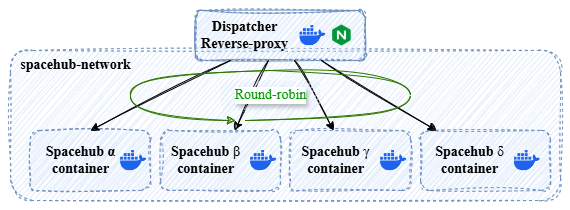

The diagram above was exported from draw.io. Its source (the exported page's mxGraphModel, read from the mxfile embedded in the PNG):
<mxGraphModel dx="701" dy="449" grid="1" gridSize="10" guides="1" tooltips="1" connect="1" arrows="1" fold="1" page="1" pageScale="1" pageWidth="850" pageHeight="1100" math="0" shadow="0">
  <root>
    <mxCell id="0" />
    <mxCell id="1" parent="0" />
    <mxCell id="29" value="" style="whiteSpace=wrap;html=1;rounded=0;fontFamily=Times New Roman;strokeColor=none;" vertex="1" parent="1">
      <mxGeometry x="120" y="90" width="570" height="210" as="geometry" />
    </mxCell>
    <mxCell id="2" value="" style="rounded=1;whiteSpace=wrap;html=1;dashed=1;fillColor=#dae8fc;strokeColor=#6c8ebf;sketch=1;curveFitting=1;jiggle=2;" vertex="1" parent="1">
      <mxGeometry x="130" y="140" width="550" height="150" as="geometry" />
    </mxCell>
    <mxCell id="3" value="" style="group;fillColor=#dae8fc;strokeColor=#6c8ebf;sketch=1;curveFitting=1;jiggle=2;rounded=1;" connectable="0" vertex="1" parent="1">
      <mxGeometry x="315" y="100" width="170" height="50" as="geometry" />
    </mxCell>
    <mxCell id="4" value="" style="whiteSpace=wrap;html=1;strokeColor=#6c8ebf;fontFamily=Times New Roman;dashed=1;fillColor=#dae8fc;sketch=1;curveFitting=1;jiggle=2;rounded=1;" vertex="1" parent="3">
      <mxGeometry width="170" height="50" as="geometry" />
    </mxCell>
    <mxCell id="5" value="&lt;div&gt;&lt;font style=&quot;color: rgb(0, 0, 0);&quot;&gt;Dispatcher&lt;/font&gt;&lt;/div&gt;&lt;font style=&quot;color: rgb(0, 0, 0);&quot;&gt;Reverse-proxy&lt;/font&gt;" style="text;html=1;align=center;verticalAlign=middle;resizable=0;points=[];autosize=1;fillColor=none;fontStyle=1;fontFamily=Times New Roman;fontSize=14;strokeColor=none;sketch=1;curveFitting=1;jiggle=2;rounded=1;" vertex="1" parent="3">
      <mxGeometry x="-5.736666666666665" y="-0.0033333333333329662" width="110" height="50" as="geometry" />
    </mxCell>
    <mxCell id="6" value="" style="shape=image;verticalLabelPosition=bottom;labelBackgroundColor=default;verticalAlign=top;aspect=fixed;imageAspect=0;image=data:image/png,(base64 omitted: 2360 chars);align=center;fontFamily=Times New Roman;sketch=1;curveFitting=1;jiggle=2;rounded=1;" vertex="1" parent="3">
      <mxGeometry x="136" y="14.583333333333334" width="20.833333333333336" height="20.83" as="geometry" />
    </mxCell>
    <mxCell id="14" value="" style="shape=image;verticalLabelPosition=bottom;labelBackgroundColor=default;verticalAlign=top;aspect=fixed;imageAspect=0;image=data:image/svg+xml,(base64 omitted: 1344 chars);imageBackground=none;sketch=1;curveFitting=1;jiggle=2;rounded=1;" vertex="1" parent="3">
      <mxGeometry x="104.26666666666667" y="14.580000000000013" width="26.38" height="20.833333333333336" as="geometry" />
    </mxCell>
    <mxCell id="7" value="&lt;div style=&quot;font-weight: 700; text-wrap-mode: nowrap;&quot;&gt;&lt;br&gt;&lt;/div&gt;" style="rounded=1;whiteSpace=wrap;html=1;dashed=1;fillColor=#dae8fc;strokeColor=#6c8ebf;fontFamily=Times New Roman;fontSize=14;fontColor=#000000;sketch=1;curveFitting=1;jiggle=2;" vertex="1" parent="1">
      <mxGeometry x="150" y="220" width="120" height="60" as="geometry" />
    </mxCell>
    <mxCell id="8" value="&lt;div style=&quot;font-family: &amp;quot;Times New Roman&amp;quot;; font-size: 14px; font-weight: 700; text-wrap-mode: nowrap;&quot;&gt;&lt;br&gt;&lt;/div&gt;" style="rounded=1;whiteSpace=wrap;html=1;dashed=1;fillColor=#dae8fc;strokeColor=#6c8ebf;sketch=1;curveFitting=1;jiggle=2;" vertex="1" parent="1">
      <mxGeometry x="280" y="220" width="120" height="60" as="geometry" />
    </mxCell>
    <mxCell id="9" value="&lt;div style=&quot;font-family: &amp;quot;Times New Roman&amp;quot;; font-size: 14px; font-weight: 700; text-wrap-mode: nowrap;&quot;&gt;&lt;br&gt;&lt;/div&gt;" style="rounded=1;whiteSpace=wrap;html=1;dashed=1;fillColor=#dae8fc;strokeColor=#6c8ebf;sketch=1;curveFitting=1;jiggle=2;" vertex="1" parent="1">
      <mxGeometry x="410" y="220" width="120" height="60" as="geometry" />
    </mxCell>
    <mxCell id="10" value="&lt;div style=&quot;font-family: &amp;quot;Times New Roman&amp;quot;; font-size: 14px; font-weight: 700; text-wrap-mode: nowrap;&quot;&gt;&lt;br&gt;&lt;/div&gt;" style="rounded=1;whiteSpace=wrap;html=1;dashed=1;fillColor=#dae8fc;strokeColor=#6c8ebf;sketch=1;curveFitting=1;jiggle=2;" vertex="1" parent="1">
      <mxGeometry x="540" y="220" width="130" height="60" as="geometry" />
    </mxCell>
    <mxCell id="11" value="" style="shape=image;verticalLabelPosition=bottom;labelBackgroundColor=default;verticalAlign=top;aspect=fixed;imageAspect=0;image=data:image/svg+xml,(base64 omitted: 1344 chars);imageBackground=none;sketch=1;curveFitting=1;jiggle=2;rounded=1;" vertex="1" parent="1">
      <mxGeometry x="240" y="239.58" width="26.38" height="20.833333333333336" as="geometry" />
    </mxCell>
    <mxCell id="12" value="&lt;div&gt;&lt;font style=&quot;color: rgb(0, 0, 0);&quot;&gt;&lt;b&gt;&lt;font style=&quot;&quot;&gt;Spacehub&amp;nbsp;&lt;/font&gt;&lt;span style=&quot;text-wrap-mode: wrap; background-color: transparent;&quot;&gt;α&lt;/span&gt;&lt;/b&gt;&lt;/font&gt;&lt;/div&gt;&lt;div&gt;&lt;font style=&quot;color: rgb(0, 0, 0);&quot;&gt;&lt;span style=&quot;text-wrap-mode: wrap;&quot;&gt;&lt;b&gt;container&lt;/b&gt;&lt;/span&gt;&lt;/font&gt;&lt;/div&gt;" style="text;html=1;align=center;verticalAlign=middle;resizable=0;points=[];autosize=1;strokeColor=none;fillColor=none;fontFamily=Times New Roman;fontSize=14;sketch=1;curveFitting=1;jiggle=2;rounded=1;" vertex="1" parent="1">
      <mxGeometry x="155" y="225" width="90" height="50" as="geometry" />
    </mxCell>
    <mxCell id="13" value="&lt;div style=&quot;font-weight: 700;&quot;&gt;&lt;font style=&quot;color: rgb(0, 0, 0);&quot;&gt;&lt;font&gt;Spacehub&amp;nbsp;&lt;/font&gt;&lt;/font&gt;&lt;span style=&quot;background-color: transparent; font-weight: normal;&quot;&gt;β&lt;/span&gt;&lt;/div&gt;&lt;div style=&quot;font-weight: 700;&quot;&gt;&lt;span style=&quot;text-wrap-mode: wrap; background-color: transparent;&quot;&gt;container&lt;/span&gt;&lt;/div&gt;" style="text;html=1;align=center;verticalAlign=middle;resizable=0;points=[];autosize=1;strokeColor=none;fillColor=none;fontFamily=Times New Roman;fontSize=14;sketch=1;curveFitting=1;jiggle=2;rounded=1;" vertex="1" parent="1">
      <mxGeometry x="280" y="225" width="90" height="50" as="geometry" />
    </mxCell>
    <mxCell id="15" value="" style="shape=image;verticalLabelPosition=bottom;labelBackgroundColor=default;verticalAlign=top;aspect=fixed;imageAspect=0;image=data:image/svg+xml,(base64 omitted: 1344 chars);imageBackground=none;sketch=1;curveFitting=1;jiggle=2;rounded=1;" vertex="1" parent="1">
      <mxGeometry x="370" y="239.58" width="26.38" height="20.833333333333336" as="geometry" />
    </mxCell>
    <mxCell id="16" value="" style="shape=image;verticalLabelPosition=bottom;labelBackgroundColor=default;verticalAlign=top;aspect=fixed;imageAspect=0;image=data:image/svg+xml,(base64 omitted: 1344 chars);imageBackground=none;sketch=1;curveFitting=1;jiggle=2;rounded=1;" vertex="1" parent="1">
      <mxGeometry x="500" y="239.58000000000004" width="26.38" height="20.833333333333336" as="geometry" />
    </mxCell>
    <mxCell id="17" value="" style="shape=image;verticalLabelPosition=bottom;labelBackgroundColor=default;verticalAlign=top;aspect=fixed;imageAspect=0;image=data:image/svg+xml,(base64 omitted: 1344 chars);imageBackground=none;sketch=1;curveFitting=1;jiggle=2;rounded=1;" vertex="1" parent="1">
      <mxGeometry x="633.62" y="239.58000000000004" width="26.38" height="20.833333333333336" as="geometry" />
    </mxCell>
    <mxCell id="18" value="&lt;div style=&quot;font-weight: 700;&quot;&gt;&lt;font style=&quot;color: rgb(0, 0, 0);&quot;&gt;&lt;font&gt;Spacehub&amp;nbsp;&lt;/font&gt;&lt;/font&gt;&lt;span style=&quot;background-color: transparent; font-weight: normal;&quot;&gt;γ&lt;/span&gt;&lt;/div&gt;&lt;div style=&quot;font-weight: 700;&quot;&gt;&lt;span style=&quot;text-wrap-mode: wrap; background-color: transparent;&quot;&gt;container&lt;/span&gt;&lt;/div&gt;" style="text;html=1;align=center;verticalAlign=middle;resizable=0;points=[];autosize=1;strokeColor=none;fillColor=none;fontSize=14;fontFamily=Times New Roman;sketch=1;curveFitting=1;jiggle=2;rounded=1;" vertex="1" parent="1">
      <mxGeometry x="410" y="225.00000000000003" width="90" height="50" as="geometry" />
    </mxCell>
    <mxCell id="19" value="&lt;div style=&quot;font-weight: 700;&quot;&gt;&lt;font style=&quot;color: rgb(0, 0, 0);&quot;&gt;&lt;font&gt;Spacehub&amp;nbsp;&lt;/font&gt;&lt;/font&gt;&lt;span style=&quot;background-color: transparent; font-weight: normal;&quot;&gt;δ&lt;/span&gt;&lt;/div&gt;&lt;div style=&quot;font-weight: 700;&quot;&gt;&lt;span style=&quot;text-wrap-mode: wrap; background-color: transparent;&quot;&gt;container&lt;/span&gt;&lt;/div&gt;" style="text;html=1;align=center;verticalAlign=middle;resizable=0;points=[];autosize=1;strokeColor=none;fillColor=none;fontFamily=Times New Roman;fontSize=14;sketch=1;curveFitting=1;jiggle=2;rounded=1;" vertex="1" parent="1">
      <mxGeometry x="543.62" y="225.00000000000003" width="90" height="50" as="geometry" />
    </mxCell>
    <mxCell id="21" value="&lt;div&gt;&lt;font style=&quot;&quot;&gt;&lt;span&gt;&lt;b&gt;spacehub-network&lt;/b&gt;&lt;/span&gt;&lt;/font&gt;&lt;/div&gt;" style="text;html=1;align=center;verticalAlign=middle;resizable=0;points=[];autosize=1;strokeColor=none;fillColor=none;fontSize=14;fontFamily=Times New Roman;fontColor=#000000;sketch=1;curveFitting=1;jiggle=2;rounded=1;" vertex="1" parent="1">
      <mxGeometry x="130" y="140" width="130" height="30" as="geometry" />
    </mxCell>
    <mxCell id="22" value="" style="edgeStyle=none;orthogonalLoop=1;jettySize=auto;html=1;entryX=0.5;entryY=0;entryDx=0;entryDy=0;sketch=1;curveFitting=1;jiggle=2;rounded=1;" edge="1" parent="1" source="4" target="7">
      <mxGeometry width="100" relative="1" as="geometry">
        <mxPoint x="250" y="60" as="sourcePoint" />
        <mxPoint x="350" y="60" as="targetPoint" />
        <Array as="points" />
      </mxGeometry>
    </mxCell>
    <mxCell id="23" value="" style="edgeStyle=none;orthogonalLoop=1;jettySize=auto;html=1;sketch=1;curveFitting=1;jiggle=2;rounded=1;" edge="1" parent="1" source="4" target="8">
      <mxGeometry width="100" relative="1" as="geometry">
        <mxPoint x="347" y="180" as="sourcePoint" />
        <mxPoint x="220" y="230" as="targetPoint" />
        <Array as="points" />
      </mxGeometry>
    </mxCell>
    <mxCell id="24" value="" style="edgeStyle=none;orthogonalLoop=1;jettySize=auto;html=1;sketch=1;curveFitting=1;jiggle=2;rounded=1;" edge="1" parent="1" source="4" target="9">
      <mxGeometry width="100" relative="1" as="geometry">
        <mxPoint x="396" y="180" as="sourcePoint" />
        <mxPoint x="367" y="230" as="targetPoint" />
        <Array as="points" />
      </mxGeometry>
    </mxCell>
    <mxCell id="25" value="" style="edgeStyle=none;orthogonalLoop=1;jettySize=auto;html=1;sketch=1;curveFitting=1;jiggle=2;rounded=1;" edge="1" parent="1" source="4" target="10">
      <mxGeometry width="100" relative="1" as="geometry">
        <mxPoint x="427" y="180" as="sourcePoint" />
        <mxPoint x="460" y="230" as="targetPoint" />
        <Array as="points" />
      </mxGeometry>
    </mxCell>
    <mxCell id="26" value="" style="edgeStyle=orthogonalEdgeStyle;orthogonalLoop=1;jettySize=auto;html=1;curved=1;fillColor=#60a917;strokeColor=#2D7600;endArrow=none;endFill=0;startArrow=classic;startFill=1;sketch=1;curveFitting=1;jiggle=2;rounded=1;" edge="1" parent="1">
      <mxGeometry width="100" relative="1" as="geometry">
        <mxPoint x="354.96" y="210" as="sourcePoint" />
        <mxPoint x="364.96" y="210" as="targetPoint" />
        <Array as="points">
          <mxPoint x="250" y="210" />
          <mxPoint x="250" y="160" />
          <mxPoint x="530" y="160" />
          <mxPoint x="530" y="210" />
        </Array>
      </mxGeometry>
    </mxCell>
    <mxCell id="27" value="&lt;font style=&quot;font-size: 14px; color: rgb(0, 153, 0);&quot; face=&quot;Times New Roman&quot;&gt;Round-robin&lt;/font&gt;" style="text;html=1;align=center;verticalAlign=middle;resizable=0;points=[];autosize=1;strokeColor=none;fillColor=#dae8fc;sketch=1;curveFitting=1;jiggle=2;labelBackgroundColor=default;rounded=1;fontColor=default;labelBorderColor=none;textShadow=1;" vertex="1" parent="1">
      <mxGeometry x="339.96" y="170" width="100" height="30" as="geometry" />
    </mxCell>
  </root>
</mxGraphModel>